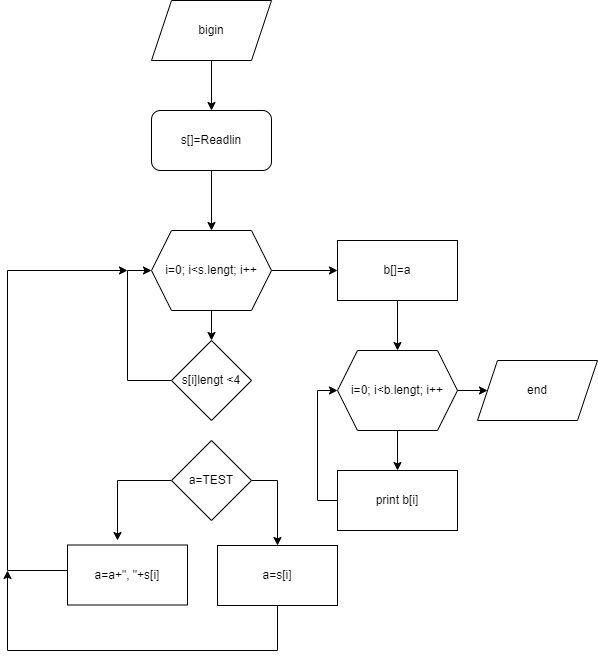

The diagram above was exported from draw.io. Its source (the exported page's mxGraphModel, read from the mxfile embedded in the PNG):
<mxGraphModel dx="1393" dy="804" grid="1" gridSize="10" guides="1" tooltips="1" connect="1" arrows="1" fold="1" page="1" pageScale="1" pageWidth="827" pageHeight="1169" math="0" shadow="0">
  <root>
    <mxCell id="0" />
    <mxCell id="1" parent="0" />
    <mxCell id="BKRnbhal2_pb-Fge63WG-21" style="edgeStyle=orthogonalEdgeStyle;rounded=0;orthogonalLoop=1;jettySize=auto;html=1;" edge="1" parent="1" source="BKRnbhal2_pb-Fge63WG-1" target="BKRnbhal2_pb-Fge63WG-19">
      <mxGeometry relative="1" as="geometry" />
    </mxCell>
    <mxCell id="BKRnbhal2_pb-Fge63WG-1" value="bigin" style="shape=parallelogram;perimeter=parallelogramPerimeter;whiteSpace=wrap;html=1;fixedSize=1;" vertex="1" parent="1">
      <mxGeometry x="354" y="40" width="120" height="60" as="geometry" />
    </mxCell>
    <mxCell id="BKRnbhal2_pb-Fge63WG-6" style="edgeStyle=orthogonalEdgeStyle;rounded=0;orthogonalLoop=1;jettySize=auto;html=1;exitX=0.5;exitY=1;exitDx=0;exitDy=0;entryX=0.5;entryY=0;entryDx=0;entryDy=0;" edge="1" parent="1" source="BKRnbhal2_pb-Fge63WG-2" target="BKRnbhal2_pb-Fge63WG-5">
      <mxGeometry relative="1" as="geometry" />
    </mxCell>
    <mxCell id="BKRnbhal2_pb-Fge63WG-10" style="edgeStyle=orthogonalEdgeStyle;rounded=0;orthogonalLoop=1;jettySize=auto;html=1;entryX=0;entryY=0.5;entryDx=0;entryDy=0;" edge="1" parent="1" source="BKRnbhal2_pb-Fge63WG-2" target="BKRnbhal2_pb-Fge63WG-4">
      <mxGeometry relative="1" as="geometry" />
    </mxCell>
    <mxCell id="BKRnbhal2_pb-Fge63WG-2" value="i=0; i&amp;lt;s.lengt; i++" style="shape=hexagon;perimeter=hexagonPerimeter2;whiteSpace=wrap;html=1;fixedSize=1;" vertex="1" parent="1">
      <mxGeometry x="354" y="270" width="120" height="80" as="geometry" />
    </mxCell>
    <mxCell id="BKRnbhal2_pb-Fge63WG-26" style="edgeStyle=orthogonalEdgeStyle;rounded=0;orthogonalLoop=1;jettySize=auto;html=1;" edge="1" parent="1" source="BKRnbhal2_pb-Fge63WG-3">
      <mxGeometry relative="1" as="geometry">
        <mxPoint x="330" y="310" as="targetPoint" />
        <mxPoint x="230" y="590" as="sourcePoint" />
        <Array as="points">
          <mxPoint x="210" y="610" />
          <mxPoint x="210" y="310" />
        </Array>
      </mxGeometry>
    </mxCell>
    <mxCell id="BKRnbhal2_pb-Fge63WG-3" value="a=a+&quot;, &quot;+s[i]" style="rounded=0;whiteSpace=wrap;html=1;" vertex="1" parent="1">
      <mxGeometry x="270" y="584.5" width="120" height="60" as="geometry" />
    </mxCell>
    <mxCell id="BKRnbhal2_pb-Fge63WG-15" style="edgeStyle=orthogonalEdgeStyle;rounded=0;orthogonalLoop=1;jettySize=auto;html=1;" edge="1" parent="1" source="BKRnbhal2_pb-Fge63WG-4" target="BKRnbhal2_pb-Fge63WG-12">
      <mxGeometry relative="1" as="geometry" />
    </mxCell>
    <mxCell id="BKRnbhal2_pb-Fge63WG-4" value="b[]=a" style="rounded=0;whiteSpace=wrap;html=1;" vertex="1" parent="1">
      <mxGeometry x="540" y="280" width="120" height="60" as="geometry" />
    </mxCell>
    <mxCell id="BKRnbhal2_pb-Fge63WG-8" style="edgeStyle=orthogonalEdgeStyle;rounded=0;orthogonalLoop=1;jettySize=auto;html=1;exitX=0;exitY=0.5;exitDx=0;exitDy=0;entryX=0;entryY=0.5;entryDx=0;entryDy=0;" edge="1" parent="1" source="BKRnbhal2_pb-Fge63WG-5" target="BKRnbhal2_pb-Fge63WG-2">
      <mxGeometry relative="1" as="geometry">
        <Array as="points">
          <mxPoint x="330" y="420" />
          <mxPoint x="330" y="310" />
        </Array>
      </mxGeometry>
    </mxCell>
    <mxCell id="BKRnbhal2_pb-Fge63WG-5" value="s[i]lengt &amp;lt;4" style="rhombus;whiteSpace=wrap;html=1;" vertex="1" parent="1">
      <mxGeometry x="374" y="380" width="80" height="80" as="geometry" />
    </mxCell>
    <mxCell id="BKRnbhal2_pb-Fge63WG-16" style="edgeStyle=orthogonalEdgeStyle;rounded=0;orthogonalLoop=1;jettySize=auto;html=1;" edge="1" parent="1" source="BKRnbhal2_pb-Fge63WG-12" target="BKRnbhal2_pb-Fge63WG-13">
      <mxGeometry relative="1" as="geometry" />
    </mxCell>
    <mxCell id="BKRnbhal2_pb-Fge63WG-18" style="edgeStyle=orthogonalEdgeStyle;rounded=0;orthogonalLoop=1;jettySize=auto;html=1;" edge="1" parent="1" source="BKRnbhal2_pb-Fge63WG-12" target="BKRnbhal2_pb-Fge63WG-14">
      <mxGeometry relative="1" as="geometry" />
    </mxCell>
    <mxCell id="BKRnbhal2_pb-Fge63WG-12" value="i=0; i&amp;lt;b.lengt; i++" style="shape=hexagon;perimeter=hexagonPerimeter2;whiteSpace=wrap;html=1;fixedSize=1;" vertex="1" parent="1">
      <mxGeometry x="540" y="390" width="120" height="80" as="geometry" />
    </mxCell>
    <mxCell id="BKRnbhal2_pb-Fge63WG-17" style="edgeStyle=orthogonalEdgeStyle;rounded=0;orthogonalLoop=1;jettySize=auto;html=1;entryX=0;entryY=0.5;entryDx=0;entryDy=0;" edge="1" parent="1" source="BKRnbhal2_pb-Fge63WG-13" target="BKRnbhal2_pb-Fge63WG-12">
      <mxGeometry relative="1" as="geometry">
        <Array as="points">
          <mxPoint x="520" y="540" />
          <mxPoint x="520" y="430" />
        </Array>
      </mxGeometry>
    </mxCell>
    <mxCell id="BKRnbhal2_pb-Fge63WG-13" value="print b[i]" style="rounded=0;whiteSpace=wrap;html=1;" vertex="1" parent="1">
      <mxGeometry x="540" y="510" width="120" height="60" as="geometry" />
    </mxCell>
    <mxCell id="BKRnbhal2_pb-Fge63WG-14" value="end" style="shape=parallelogram;perimeter=parallelogramPerimeter;whiteSpace=wrap;html=1;fixedSize=1;" vertex="1" parent="1">
      <mxGeometry x="680" y="400" width="120" height="60" as="geometry" />
    </mxCell>
    <mxCell id="BKRnbhal2_pb-Fge63WG-20" style="edgeStyle=orthogonalEdgeStyle;rounded=0;orthogonalLoop=1;jettySize=auto;html=1;" edge="1" parent="1" source="BKRnbhal2_pb-Fge63WG-19" target="BKRnbhal2_pb-Fge63WG-2">
      <mxGeometry relative="1" as="geometry" />
    </mxCell>
    <mxCell id="BKRnbhal2_pb-Fge63WG-19" value="s[]=Readlin&lt;br&gt;" style="rounded=1;whiteSpace=wrap;html=1;" vertex="1" parent="1">
      <mxGeometry x="354" y="150" width="120" height="60" as="geometry" />
    </mxCell>
    <mxCell id="BKRnbhal2_pb-Fge63WG-24" style="edgeStyle=orthogonalEdgeStyle;rounded=0;orthogonalLoop=1;jettySize=auto;html=1;entryX=0.5;entryY=0;entryDx=0;entryDy=0;" edge="1" parent="1" source="BKRnbhal2_pb-Fge63WG-22" target="BKRnbhal2_pb-Fge63WG-23">
      <mxGeometry relative="1" as="geometry">
        <Array as="points">
          <mxPoint x="480" y="520" />
        </Array>
      </mxGeometry>
    </mxCell>
    <mxCell id="BKRnbhal2_pb-Fge63WG-25" style="edgeStyle=orthogonalEdgeStyle;rounded=0;orthogonalLoop=1;jettySize=auto;html=1;" edge="1" parent="1" source="BKRnbhal2_pb-Fge63WG-22">
      <mxGeometry relative="1" as="geometry">
        <mxPoint x="320" y="580" as="targetPoint" />
      </mxGeometry>
    </mxCell>
    <mxCell id="BKRnbhal2_pb-Fge63WG-22" value="a=TEST" style="rhombus;whiteSpace=wrap;html=1;" vertex="1" parent="1">
      <mxGeometry x="374" y="480" width="80" height="80" as="geometry" />
    </mxCell>
    <mxCell id="BKRnbhal2_pb-Fge63WG-27" style="edgeStyle=orthogonalEdgeStyle;rounded=0;orthogonalLoop=1;jettySize=auto;html=1;" edge="1" parent="1" source="BKRnbhal2_pb-Fge63WG-23">
      <mxGeometry relative="1" as="geometry">
        <mxPoint x="210" y="610" as="targetPoint" />
        <Array as="points">
          <mxPoint x="480" y="690" />
          <mxPoint x="210" y="690" />
          <mxPoint x="210" y="610" />
        </Array>
      </mxGeometry>
    </mxCell>
    <mxCell id="BKRnbhal2_pb-Fge63WG-23" value="a=s[i]" style="rounded=0;whiteSpace=wrap;html=1;" vertex="1" parent="1">
      <mxGeometry x="420" y="585" width="120" height="60" as="geometry" />
    </mxCell>
  </root>
</mxGraphModel>